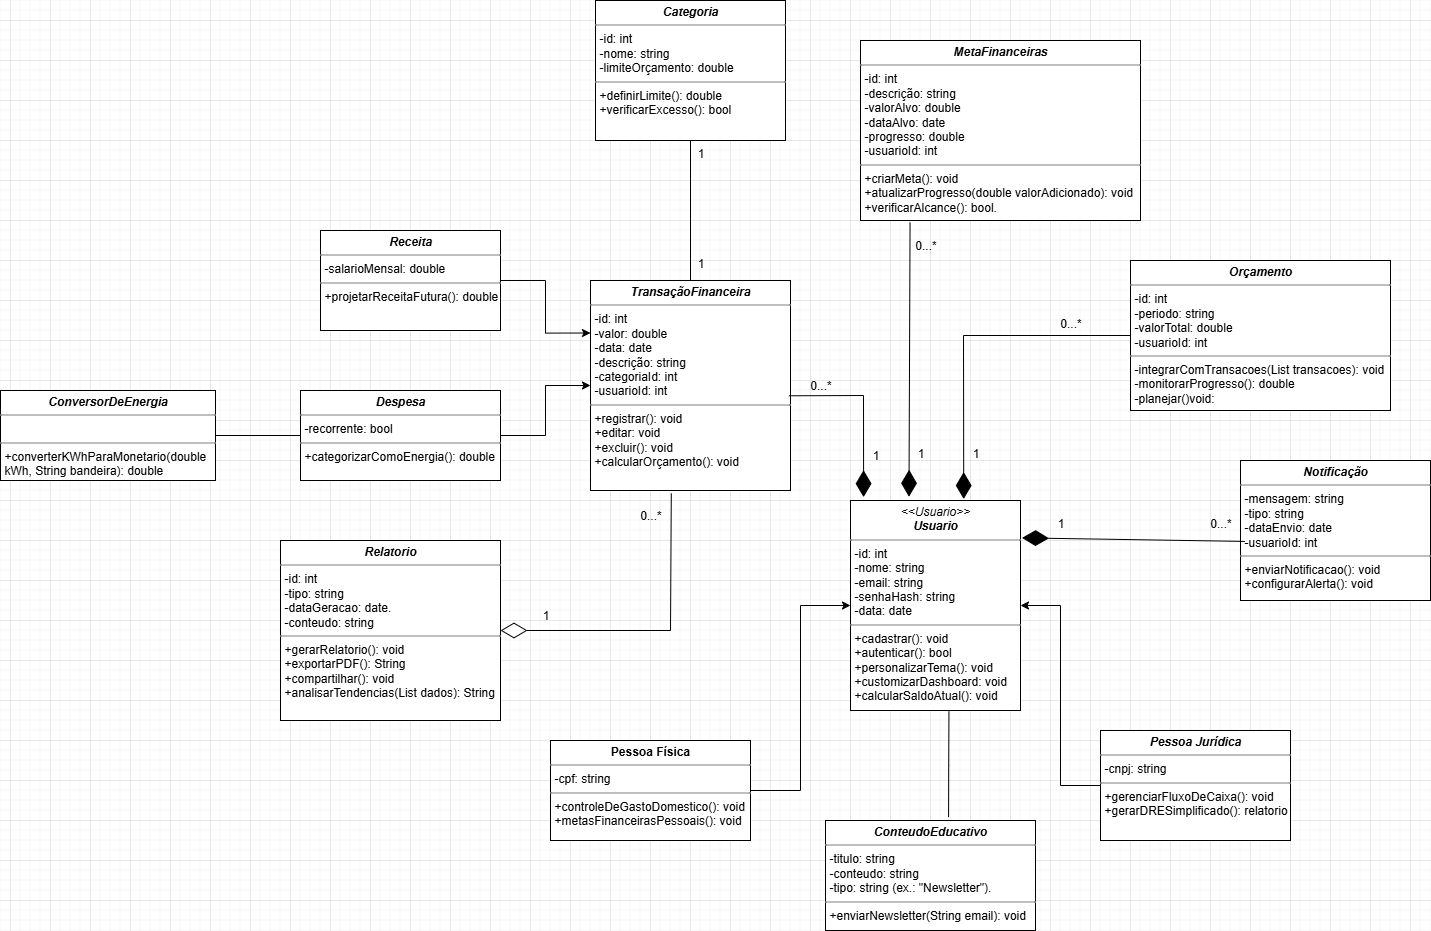

The diagram above was exported from draw.io. Its source (the exported page's mxGraphModel, read from the mxfile embedded in the PNG):
<mxGraphModel dx="2084" dy="1070" grid="1" gridSize="10" guides="1" tooltips="1" connect="1" arrows="1" fold="1" page="1" pageScale="1" pageWidth="2000" pageHeight="2000" math="0" shadow="0">
  <root>
    <mxCell id="0" />
    <mxCell id="1" parent="0" />
    <mxCell id="UiFDzA3iCa-3uiI87K9--2" value="&lt;p style=&quot;margin:0px;margin-top:4px;text-align:center;&quot;&gt;&lt;i&gt;&amp;lt;&amp;lt;Usuario&amp;gt;&amp;gt;&lt;br&gt;&lt;b&gt;Usuario&lt;/b&gt;&lt;/i&gt;&lt;/p&gt;&lt;hr size=&quot;1&quot; style=&quot;border-style:solid;&quot;&gt;&lt;p style=&quot;margin:0px;margin-left:4px;&quot;&gt;-id: int&lt;br&gt;-nome: string&lt;br&gt;-email: string&lt;br&gt;-senhaHash: string&lt;br&gt;-data: date&lt;br&gt;&lt;/p&gt;&lt;hr size=&quot;1&quot; style=&quot;border-style:solid;&quot;&gt;&lt;p style=&quot;margin:0px;margin-left:4px;&quot;&gt;+cadastrar(): void&lt;br&gt;+autenticar(): bool&lt;br&gt;+personalizarTema(): void&lt;br&gt;+customizarDashboard: void&lt;br&gt;+calcularSaldoAtual(): void&lt;/p&gt;" style="verticalAlign=top;align=left;overflow=fill;html=1;whiteSpace=wrap;" parent="1" vertex="1">
      <mxGeometry x="920" y="800" width="170" height="210" as="geometry" />
    </mxCell>
    <mxCell id="UiFDzA3iCa-3uiI87K9--12" style="edgeStyle=orthogonalEdgeStyle;rounded=0;orthogonalLoop=1;jettySize=auto;html=1;exitX=1;exitY=0.5;exitDx=0;exitDy=0;entryX=0;entryY=0.5;entryDx=0;entryDy=0;" parent="1" source="UiFDzA3iCa-3uiI87K9--3" target="UiFDzA3iCa-3uiI87K9--2" edge="1">
      <mxGeometry relative="1" as="geometry" />
    </mxCell>
    <mxCell id="UiFDzA3iCa-3uiI87K9--3" value="&lt;p style=&quot;margin:0px;margin-top:4px;text-align:center;&quot;&gt;&lt;b&gt;Pessoa Física&lt;/b&gt;&lt;/p&gt;&lt;hr size=&quot;1&quot; style=&quot;border-style:solid;&quot;&gt;&lt;p style=&quot;margin:0px;margin-left:4px;&quot;&gt;-cpf: string&lt;br&gt;&lt;/p&gt;&lt;hr size=&quot;1&quot; style=&quot;border-style:solid;&quot;&gt;&lt;p style=&quot;margin:0px;margin-left:4px;&quot;&gt;+controleDeGastoDomestico(): void&lt;br&gt;+metasFinanceirasPessoais(): void&lt;/p&gt;" style="verticalAlign=top;align=left;overflow=fill;html=1;whiteSpace=wrap;" parent="1" vertex="1">
      <mxGeometry x="620" y="1040" width="200" height="100" as="geometry" />
    </mxCell>
    <mxCell id="UiFDzA3iCa-3uiI87K9--13" style="edgeStyle=orthogonalEdgeStyle;rounded=0;orthogonalLoop=1;jettySize=auto;html=1;exitX=0;exitY=0.5;exitDx=0;exitDy=0;entryX=1;entryY=0.5;entryDx=0;entryDy=0;" parent="1" source="UiFDzA3iCa-3uiI87K9--4" target="UiFDzA3iCa-3uiI87K9--2" edge="1">
      <mxGeometry relative="1" as="geometry" />
    </mxCell>
    <mxCell id="UiFDzA3iCa-3uiI87K9--4" value="&lt;p style=&quot;margin:0px;margin-top:4px;text-align:center;&quot;&gt;&lt;b&gt;&lt;i&gt;Pessoa Jurídica&lt;/i&gt;&lt;/b&gt;&lt;/p&gt;&lt;hr size=&quot;1&quot; style=&quot;border-style:solid;&quot;&gt;&lt;p style=&quot;margin:0px;margin-left:4px;&quot;&gt;-cnpj: string&lt;/p&gt;&lt;hr size=&quot;1&quot; style=&quot;border-style:solid;&quot;&gt;&lt;p style=&quot;margin:0px;margin-left:4px;&quot;&gt;+gerenciarFluxoDeCaixa(): void&lt;br&gt;+gerarDRESimplificado(): relatorio&lt;/p&gt;" style="verticalAlign=top;align=left;overflow=fill;html=1;whiteSpace=wrap;" parent="1" vertex="1">
      <mxGeometry x="1170" y="1030" width="190" height="110" as="geometry" />
    </mxCell>
    <mxCell id="UiFDzA3iCa-3uiI87K9--14" value="&lt;p style=&quot;margin:0px;margin-top:4px;text-align:center;&quot;&gt;&lt;i&gt;&lt;b&gt;TransaçãoFinanceira&lt;/b&gt;&lt;/i&gt;&lt;/p&gt;&lt;hr size=&quot;1&quot; style=&quot;border-style:solid;&quot;&gt;&lt;p style=&quot;margin:0px;margin-left:4px;&quot;&gt;-id: int&lt;br&gt;-valor: double&lt;br&gt;-data: date&lt;br&gt;-descrição: string&lt;br&gt;-categoriaId: int&lt;br&gt;-usuarioId: int&lt;/p&gt;&lt;hr size=&quot;1&quot; style=&quot;border-style:solid;&quot;&gt;&lt;p style=&quot;margin:0px;margin-left:4px;&quot;&gt;+registrar(): void&lt;br&gt;+editar: void&lt;br&gt;+excluir(): void&lt;br&gt;+calcularOrçamento(): void&lt;/p&gt;" style="verticalAlign=top;align=left;overflow=fill;html=1;whiteSpace=wrap;" parent="1" vertex="1">
      <mxGeometry x="660" y="580" width="200" height="210" as="geometry" />
    </mxCell>
    <mxCell id="UiFDzA3iCa-3uiI87K9--15" value="&lt;p style=&quot;margin:0px;margin-top:4px;text-align:center;&quot;&gt;&lt;i&gt;&lt;b&gt;Categoria&lt;/b&gt;&lt;/i&gt;&lt;/p&gt;&lt;hr size=&quot;1&quot; style=&quot;border-style:solid;&quot;&gt;&lt;p style=&quot;margin:0px;margin-left:4px;&quot;&gt;-id: int&lt;br&gt;-nome: string&lt;br&gt;-limiteOrçamento: double&lt;/p&gt;&lt;hr size=&quot;1&quot; style=&quot;border-style:solid;&quot;&gt;&lt;p style=&quot;margin:0px;margin-left:4px;&quot;&gt;+definirLimite(): double&lt;br&gt;+verificarExcesso(): bool&lt;/p&gt;" style="verticalAlign=top;align=left;overflow=fill;html=1;whiteSpace=wrap;" parent="1" vertex="1">
      <mxGeometry x="665" y="300" width="190" height="140" as="geometry" />
    </mxCell>
    <mxCell id="UiFDzA3iCa-3uiI87K9--16" value="&lt;p style=&quot;margin:0px;margin-top:4px;text-align:center;&quot;&gt;&lt;i&gt;&lt;b&gt;Despesa&lt;/b&gt;&lt;/i&gt;&lt;/p&gt;&lt;hr size=&quot;1&quot; style=&quot;border-style:solid;&quot;&gt;&lt;p style=&quot;margin:0px;margin-left:4px;&quot;&gt;-recorrente: bool&lt;/p&gt;&lt;hr size=&quot;1&quot; style=&quot;border-style:solid;&quot;&gt;&lt;p style=&quot;margin:0px;margin-left:4px;&quot;&gt;+categorizarComoEnergia(): double&lt;br&gt;&lt;/p&gt;" style="verticalAlign=top;align=left;overflow=fill;html=1;whiteSpace=wrap;" parent="1" vertex="1">
      <mxGeometry x="370" y="690" width="200" height="90" as="geometry" />
    </mxCell>
    <mxCell id="UiFDzA3iCa-3uiI87K9--19" style="edgeStyle=orthogonalEdgeStyle;rounded=0;orthogonalLoop=1;jettySize=auto;html=1;exitX=1;exitY=0.5;exitDx=0;exitDy=0;entryX=0;entryY=0.25;entryDx=0;entryDy=0;" parent="1" source="UiFDzA3iCa-3uiI87K9--17" target="UiFDzA3iCa-3uiI87K9--14" edge="1">
      <mxGeometry relative="1" as="geometry" />
    </mxCell>
    <mxCell id="UiFDzA3iCa-3uiI87K9--17" value="&lt;p style=&quot;margin:0px;margin-top:4px;text-align:center;&quot;&gt;&lt;i&gt;&lt;b&gt;Receita&lt;/b&gt;&lt;/i&gt;&lt;/p&gt;&lt;hr size=&quot;1&quot; style=&quot;border-style:solid;&quot;&gt;&lt;p style=&quot;margin:0px;margin-left:4px;&quot;&gt;-salarioMensal: double&lt;/p&gt;&lt;hr size=&quot;1&quot; style=&quot;border-style:solid;&quot;&gt;&lt;p style=&quot;margin:0px;margin-left:4px;&quot;&gt;+projetarReceitaFutura(): double&lt;/p&gt;" style="verticalAlign=top;align=left;overflow=fill;html=1;whiteSpace=wrap;" parent="1" vertex="1">
      <mxGeometry x="390" y="530" width="180" height="100" as="geometry" />
    </mxCell>
    <mxCell id="UiFDzA3iCa-3uiI87K9--20" style="edgeStyle=orthogonalEdgeStyle;rounded=0;orthogonalLoop=1;jettySize=auto;html=1;exitX=1;exitY=0.5;exitDx=0;exitDy=0;entryX=0;entryY=0.5;entryDx=0;entryDy=0;" parent="1" source="UiFDzA3iCa-3uiI87K9--16" target="UiFDzA3iCa-3uiI87K9--14" edge="1">
      <mxGeometry relative="1" as="geometry" />
    </mxCell>
    <mxCell id="UiFDzA3iCa-3uiI87K9--21" value="&lt;p style=&quot;margin:0px;margin-top:4px;text-align:center;&quot;&gt;&lt;b&gt;&lt;i&gt;Orçamento&lt;/i&gt;&lt;/b&gt;&lt;/p&gt;&lt;hr size=&quot;1&quot; style=&quot;border-style:solid;&quot;&gt;&lt;p style=&quot;margin:0px;margin-left:4px;&quot;&gt;-id: int&lt;br&gt;-periodo: string&lt;br&gt;-valorTotal: double&lt;br&gt;-usuarioId: int&lt;/p&gt;&lt;hr size=&quot;1&quot; style=&quot;border-style:solid;&quot;&gt;&lt;p style=&quot;margin:0px;margin-left:4px;&quot;&gt;-&lt;span style=&quot;white-space-collapse: preserve; background-color: transparent; color: light-dark(rgb(0, 0, 0), rgb(255, 255, 255));&quot;&gt;integrarComTransacoes(List&lt;/span&gt; transacoes): void&lt;br&gt;-monitorarProgresso(): double&lt;br&gt;-planejar()void:&lt;/p&gt;" style="verticalAlign=top;align=left;overflow=fill;html=1;whiteSpace=wrap;" parent="1" vertex="1">
      <mxGeometry x="1200" y="560" width="260" height="150" as="geometry" />
    </mxCell>
    <mxCell id="UiFDzA3iCa-3uiI87K9--22" value="&lt;p style=&quot;margin:0px;margin-top:4px;text-align:center;&quot;&gt;&lt;b&gt;&lt;i&gt;MetaFinanceiras&lt;/i&gt;&lt;/b&gt;&lt;/p&gt;&lt;hr size=&quot;1&quot; style=&quot;border-style:solid;&quot;&gt;&lt;p style=&quot;margin:0px;margin-left:4px;&quot;&gt;-id: int&lt;br&gt;-descrição: string&lt;br&gt;-valorAlvo: double&lt;br&gt;-dataAlvo: date&lt;br&gt;-progresso: double&lt;br&gt;-usuarioId: int&lt;/p&gt;&lt;hr size=&quot;1&quot; style=&quot;border-style:solid;&quot;&gt;&lt;p style=&quot;margin:0px;margin-left:4px;&quot;&gt;+&lt;span style=&quot;white-space-collapse: preserve; background-color: transparent; color: light-dark(rgb(0, 0, 0), rgb(255, 255, 255));&quot;&gt;criarMeta(): void&lt;br/&gt;&lt;/span&gt;+&lt;span style=&quot;white-space-collapse: preserve; background-color: transparent; color: light-dark(rgb(0, 0, 0), rgb(255, 255, 255));&quot;&gt;atualizarProgresso(double valorAdicionado): void&lt;br/&gt;+&lt;/span&gt;&lt;span style=&quot;white-space-collapse: preserve; background-color: transparent; color: light-dark(rgb(0, 0, 0), rgb(255, 255, 255));&quot;&gt;verificarAlcance(): bool.&lt;/span&gt;&lt;/p&gt;" style="verticalAlign=top;align=left;overflow=fill;html=1;whiteSpace=wrap;" parent="1" vertex="1">
      <mxGeometry x="930" y="340" width="280" height="180" as="geometry" />
    </mxCell>
    <mxCell id="UiFDzA3iCa-3uiI87K9--23" value="&lt;p style=&quot;margin:0px;margin-top:4px;text-align:center;&quot;&gt;&lt;b&gt;&lt;i&gt;Relatorio&lt;/i&gt;&lt;/b&gt;&lt;/p&gt;&lt;hr size=&quot;1&quot; style=&quot;border-style:solid;&quot;&gt;&lt;p style=&quot;margin:0px;margin-left:4px;&quot;&gt;-id: int&lt;br&gt;-tipo: string&lt;br&gt;-&lt;span style=&quot;white-space-collapse: preserve; background-color: transparent; color: light-dark(rgb(0, 0, 0), rgb(255, 255, 255));&quot;&gt;dataGeracao: date.&lt;br&gt;-&lt;/span&gt;&lt;span style=&quot;white-space-collapse: preserve; background-color: transparent; color: light-dark(rgb(0, 0, 0), rgb(255, 255, 255));&quot;&gt;conteudo: string&lt;/span&gt;&lt;/p&gt;&lt;hr size=&quot;1&quot; style=&quot;border-style:solid;&quot;&gt;&lt;p style=&quot;margin:0px;margin-left:4px;&quot;&gt;+gerarRelatorio(): void&lt;br&gt;+&lt;span style=&quot;white-space-collapse: preserve; background-color: transparent; color: light-dark(rgb(0, 0, 0), rgb(255, 255, 255));&quot;&gt;exportarPDF(): String&lt;br/&gt;+compartilhar(): void&lt;br/&gt;+&lt;/span&gt;&lt;span style=&quot;white-space-collapse: preserve; background-color: transparent; color: light-dark(rgb(0, 0, 0), rgb(255, 255, 255));&quot;&gt;analisarTendencias(List&lt;/span&gt; dados): String&lt;/p&gt;" style="verticalAlign=top;align=left;overflow=fill;html=1;whiteSpace=wrap;" parent="1" vertex="1">
      <mxGeometry x="350" y="840" width="220" height="180" as="geometry" />
    </mxCell>
    <mxCell id="UiFDzA3iCa-3uiI87K9--24" value="&lt;p style=&quot;margin:0px;margin-top:4px;text-align:center;&quot;&gt;&lt;i&gt;&lt;b&gt;ConteudoEducativo&lt;/b&gt;&lt;/i&gt;&lt;/p&gt;&lt;hr size=&quot;1&quot; style=&quot;border-style:solid;&quot;&gt;&lt;p style=&quot;margin:0px;margin-left:4px;&quot;&gt;-titulo: string&lt;br&gt;-conteudo: string&lt;br&gt;-tipo: string (&lt;span style=&quot;white-space-collapse: preserve; background-color: transparent; color: light-dark(rgb(0, 0, 0), rgb(255, 255, 255));&quot;&gt;ex.: &quot;Newsletter&quot;).&lt;/span&gt;&lt;/p&gt;&lt;hr size=&quot;1&quot; style=&quot;border-style:solid;&quot;&gt;&lt;p style=&quot;margin:0px;margin-left:4px;&quot;&gt;+&lt;span style=&quot;white-space-collapse: preserve; background-color: transparent; color: light-dark(rgb(0, 0, 0), rgb(255, 255, 255));&quot;&gt;enviarNewsletter(String email): void&lt;/span&gt;&lt;/p&gt;" style="verticalAlign=top;align=left;overflow=fill;html=1;whiteSpace=wrap;" parent="1" vertex="1">
      <mxGeometry x="895" y="1120" width="210" height="110" as="geometry" />
    </mxCell>
    <mxCell id="UiFDzA3iCa-3uiI87K9--25" value="&lt;p style=&quot;margin:0px;margin-top:4px;text-align:center;&quot;&gt;&lt;i&gt;&lt;b&gt;Notificação&lt;/b&gt;&lt;/i&gt;&lt;/p&gt;&lt;hr size=&quot;1&quot; style=&quot;border-style:solid;&quot;&gt;&lt;p style=&quot;margin:0px;margin-left:4px;&quot;&gt;-mensagem: string&lt;br&gt;-tipo: string&lt;br&gt;-dataEnvio: date&lt;br&gt;-usuarioId: int&lt;/p&gt;&lt;hr size=&quot;1&quot; style=&quot;border-style:solid;&quot;&gt;&lt;p style=&quot;margin:0px;margin-left:4px;&quot;&gt;+&lt;span style=&quot;white-space-collapse: preserve; background-color: transparent; color: light-dark(rgb(0, 0, 0), rgb(255, 255, 255));&quot;&gt;enviarNotificacao(): void&lt;br/&gt;&lt;/span&gt;+&lt;span style=&quot;white-space-collapse: preserve; background-color: transparent; color: light-dark(rgb(0, 0, 0), rgb(255, 255, 255));&quot;&gt;configurarAlerta(): void&lt;/span&gt;&lt;/p&gt;" style="verticalAlign=top;align=left;overflow=fill;html=1;whiteSpace=wrap;" parent="1" vertex="1">
      <mxGeometry x="1310" y="760" width="190" height="140" as="geometry" />
    </mxCell>
    <mxCell id="UiFDzA3iCa-3uiI87K9--26" value="&lt;p style=&quot;margin:0px;margin-top:4px;text-align:center;&quot;&gt;&lt;i&gt;&lt;b&gt;ConversorDeEnergia&lt;/b&gt;&lt;/i&gt;&lt;/p&gt;&lt;hr size=&quot;1&quot; style=&quot;border-style:solid;&quot;&gt;&lt;p style=&quot;margin:0px;margin-left:4px;&quot;&gt;&lt;br&gt;&lt;/p&gt;&lt;hr size=&quot;1&quot; style=&quot;border-style:solid;&quot;&gt;&lt;p style=&quot;margin:0px;margin-left:4px;&quot;&gt;+&lt;span style=&quot;white-space-collapse: preserve; background-color: transparent; color: light-dark(rgb(0, 0, 0), rgb(255, 255, 255));&quot;&gt;converterKWhParaMonetario(double kWh, String bandeira): double&lt;/span&gt;&lt;/p&gt;" style="verticalAlign=top;align=left;overflow=fill;html=1;whiteSpace=wrap;" parent="1" vertex="1">
      <mxGeometry x="70" y="690" width="215" height="90" as="geometry" />
    </mxCell>
    <mxCell id="UiFDzA3iCa-3uiI87K9--30" value="0...*" style="text;html=1;align=center;verticalAlign=middle;resizable=0;points=[];autosize=1;strokeColor=none;fillColor=none;" parent="1" vertex="1">
      <mxGeometry x="870" y="670" width="40" height="30" as="geometry" />
    </mxCell>
    <mxCell id="UiFDzA3iCa-3uiI87K9--31" value="1" style="text;html=1;align=center;verticalAlign=middle;resizable=0;points=[];autosize=1;strokeColor=none;fillColor=none;" parent="1" vertex="1">
      <mxGeometry x="930" y="740" width="30" height="30" as="geometry" />
    </mxCell>
    <mxCell id="UiFDzA3iCa-3uiI87K9--32" value="" style="endArrow=none;html=1;edgeStyle=orthogonalEdgeStyle;rounded=0;exitX=0.5;exitY=1;exitDx=0;exitDy=0;entryX=0.5;entryY=0;entryDx=0;entryDy=0;" parent="1" source="UiFDzA3iCa-3uiI87K9--15" target="UiFDzA3iCa-3uiI87K9--14" edge="1">
      <mxGeometry relative="1" as="geometry">
        <mxPoint x="830" y="500" as="sourcePoint" />
        <mxPoint x="800" y="520" as="targetPoint" />
      </mxGeometry>
    </mxCell>
    <mxCell id="UiFDzA3iCa-3uiI87K9--35" value="1" style="text;html=1;align=center;verticalAlign=middle;resizable=0;points=[];autosize=1;strokeColor=none;fillColor=none;" parent="1" vertex="1">
      <mxGeometry x="755" y="438" width="30" height="30" as="geometry" />
    </mxCell>
    <mxCell id="UiFDzA3iCa-3uiI87K9--36" value="1" style="text;html=1;align=center;verticalAlign=middle;resizable=0;points=[];autosize=1;strokeColor=none;fillColor=none;" parent="1" vertex="1">
      <mxGeometry x="755" y="548" width="30" height="30" as="geometry" />
    </mxCell>
    <mxCell id="UiFDzA3iCa-3uiI87K9--37" value="" style="endArrow=diamondThin;endFill=1;endSize=24;html=1;rounded=0;exitX=0.992;exitY=0.549;exitDx=0;exitDy=0;exitPerimeter=0;entryX=0.077;entryY=-0.016;entryDx=0;entryDy=0;entryPerimeter=0;" parent="1" source="UiFDzA3iCa-3uiI87K9--14" target="UiFDzA3iCa-3uiI87K9--2" edge="1">
      <mxGeometry width="160" relative="1" as="geometry">
        <mxPoint x="950" y="630" as="sourcePoint" />
        <mxPoint x="1040" y="685" as="targetPoint" />
        <Array as="points">
          <mxPoint x="933" y="695" />
        </Array>
      </mxGeometry>
    </mxCell>
    <mxCell id="UiFDzA3iCa-3uiI87K9--38" value="" style="endArrow=none;html=1;edgeStyle=orthogonalEdgeStyle;rounded=0;entryX=0.579;entryY=1.005;entryDx=0;entryDy=0;entryPerimeter=0;exitX=0.586;exitY=-0.031;exitDx=0;exitDy=0;exitPerimeter=0;" parent="1" source="UiFDzA3iCa-3uiI87K9--24" target="UiFDzA3iCa-3uiI87K9--2" edge="1">
      <mxGeometry relative="1" as="geometry">
        <mxPoint x="1030" y="1100" as="sourcePoint" />
        <mxPoint x="820" y="1270" as="targetPoint" />
      </mxGeometry>
    </mxCell>
    <mxCell id="UiFDzA3iCa-3uiI87K9--41" value="" style="endArrow=diamondThin;endFill=0;endSize=24;html=1;rounded=0;entryX=1;entryY=0.5;entryDx=0;entryDy=0;exitX=0.404;exitY=1.014;exitDx=0;exitDy=0;exitPerimeter=0;" parent="1" source="UiFDzA3iCa-3uiI87K9--14" target="UiFDzA3iCa-3uiI87K9--23" edge="1">
      <mxGeometry width="160" relative="1" as="geometry">
        <mxPoint x="760" y="930" as="sourcePoint" />
        <mxPoint x="810" y="890" as="targetPoint" />
        <Array as="points">
          <mxPoint x="740" y="930" />
        </Array>
      </mxGeometry>
    </mxCell>
    <mxCell id="UiFDzA3iCa-3uiI87K9--42" value="1" style="text;html=1;align=center;verticalAlign=middle;resizable=0;points=[];autosize=1;strokeColor=none;fillColor=none;" parent="1" vertex="1">
      <mxGeometry x="600" y="900" width="30" height="30" as="geometry" />
    </mxCell>
    <mxCell id="UiFDzA3iCa-3uiI87K9--43" value="0...*" style="text;html=1;align=center;verticalAlign=middle;resizable=0;points=[];autosize=1;strokeColor=none;fillColor=none;" parent="1" vertex="1">
      <mxGeometry x="700" y="800" width="40" height="30" as="geometry" />
    </mxCell>
    <mxCell id="UiFDzA3iCa-3uiI87K9--44" value="" style="endArrow=diamondThin;endFill=1;endSize=24;html=1;rounded=0;entryX=0.344;entryY=-0.018;entryDx=0;entryDy=0;entryPerimeter=0;exitX=0.177;exitY=1.011;exitDx=0;exitDy=0;exitPerimeter=0;" parent="1" source="UiFDzA3iCa-3uiI87K9--22" target="UiFDzA3iCa-3uiI87K9--2" edge="1">
      <mxGeometry width="160" relative="1" as="geometry">
        <mxPoint x="930" y="660" as="sourcePoint" />
        <mxPoint x="1090" y="660" as="targetPoint" />
      </mxGeometry>
    </mxCell>
    <mxCell id="UiFDzA3iCa-3uiI87K9--45" value="1" style="text;html=1;align=center;verticalAlign=middle;resizable=0;points=[];autosize=1;strokeColor=none;fillColor=none;" parent="1" vertex="1">
      <mxGeometry x="975" y="738" width="30" height="30" as="geometry" />
    </mxCell>
    <mxCell id="UiFDzA3iCa-3uiI87K9--46" value="0...*" style="text;html=1;align=center;verticalAlign=middle;resizable=0;points=[];autosize=1;strokeColor=none;fillColor=none;" parent="1" vertex="1">
      <mxGeometry x="975" y="530" width="40" height="30" as="geometry" />
    </mxCell>
    <mxCell id="UiFDzA3iCa-3uiI87K9--47" value="" style="endArrow=diamondThin;endFill=1;endSize=24;html=1;rounded=0;entryX=0.666;entryY=-0.007;entryDx=0;entryDy=0;entryPerimeter=0;exitX=0;exitY=0.5;exitDx=0;exitDy=0;" parent="1" source="UiFDzA3iCa-3uiI87K9--21" target="UiFDzA3iCa-3uiI87K9--2" edge="1">
      <mxGeometry width="160" relative="1" as="geometry">
        <mxPoint x="1000" y="680" as="sourcePoint" />
        <mxPoint x="1160" y="680" as="targetPoint" />
        <Array as="points">
          <mxPoint x="1033" y="635" />
        </Array>
      </mxGeometry>
    </mxCell>
    <mxCell id="UiFDzA3iCa-3uiI87K9--48" value="1" style="text;html=1;align=center;verticalAlign=middle;resizable=0;points=[];autosize=1;strokeColor=none;fillColor=none;" parent="1" vertex="1">
      <mxGeometry x="1030" y="738" width="30" height="30" as="geometry" />
    </mxCell>
    <mxCell id="UiFDzA3iCa-3uiI87K9--49" value="0...*" style="text;html=1;align=center;verticalAlign=middle;resizable=0;points=[];autosize=1;strokeColor=none;fillColor=none;" parent="1" vertex="1">
      <mxGeometry x="1120" y="608" width="40" height="30" as="geometry" />
    </mxCell>
    <mxCell id="UiFDzA3iCa-3uiI87K9--50" value="" style="endArrow=diamondThin;endFill=1;endSize=24;html=1;rounded=0;entryX=1.009;entryY=0.178;entryDx=0;entryDy=0;entryPerimeter=0;exitX=0.023;exitY=0.578;exitDx=0;exitDy=0;exitPerimeter=0;" parent="1" source="UiFDzA3iCa-3uiI87K9--25" target="UiFDzA3iCa-3uiI87K9--2" edge="1">
      <mxGeometry width="160" relative="1" as="geometry">
        <mxPoint x="1230" y="850" as="sourcePoint" />
        <mxPoint x="1290" y="780" as="targetPoint" />
      </mxGeometry>
    </mxCell>
    <mxCell id="UiFDzA3iCa-3uiI87K9--51" value="1" style="text;html=1;align=center;verticalAlign=middle;resizable=0;points=[];autosize=1;strokeColor=none;fillColor=none;" parent="1" vertex="1">
      <mxGeometry x="1115" y="808" width="30" height="30" as="geometry" />
    </mxCell>
    <mxCell id="UiFDzA3iCa-3uiI87K9--52" value="0...*" style="text;html=1;align=center;verticalAlign=middle;resizable=0;points=[];autosize=1;strokeColor=none;fillColor=none;" parent="1" vertex="1">
      <mxGeometry x="1270" y="808" width="40" height="30" as="geometry" />
    </mxCell>
    <mxCell id="UiFDzA3iCa-3uiI87K9--53" value="" style="endArrow=none;html=1;edgeStyle=orthogonalEdgeStyle;rounded=0;entryX=0;entryY=0.5;entryDx=0;entryDy=0;exitX=1;exitY=0.5;exitDx=0;exitDy=0;" parent="1" source="UiFDzA3iCa-3uiI87K9--26" target="UiFDzA3iCa-3uiI87K9--16" edge="1">
      <mxGeometry relative="1" as="geometry">
        <mxPoint x="290" y="740" as="sourcePoint" />
        <mxPoint x="320" y="860" as="targetPoint" />
      </mxGeometry>
    </mxCell>
  </root>
</mxGraphModel>